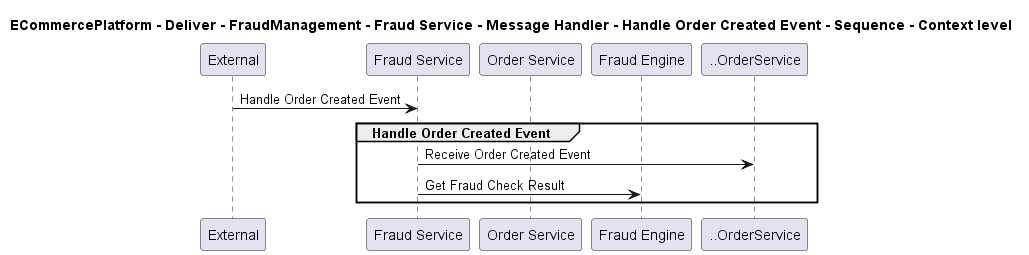

The diagram above was rendered by PlantUML. Its source (embedded in the PNG):
@startuml

title ECommercePlatform - Deliver - FraudManagement - Fraud Service - Message Handler - Handle Order Created Event - Sequence - Context level

participant "External" as C4InterFlow.SoftwareSystems.ExternalSystem
participant "Fraud Service" as ECommercePlatform.Deliver.FraudManagement.SoftwareSystems.FraudService
participant "Order Service" as ECommercePlatform.GenerateDemand.OrderManagement.SoftwareSystems.OrderService
participant "Fraud Engine" as ECommercePlatform.Deliver.FraudManagement.SoftwareSystems.FraudEngine

C4InterFlow.SoftwareSystems.ExternalSystem -> ECommercePlatform.Deliver.FraudManagement.SoftwareSystems.FraudService : Handle Order Created Event
group Handle Order Created Event
ECommercePlatform.Deliver.FraudManagement.SoftwareSystems.FraudService -> ..OrderService : Receive Order Created Event
ECommercePlatform.Deliver.FraudManagement.SoftwareSystems.FraudService -> ECommercePlatform.Deliver.FraudManagement.SoftwareSystems.FraudEngine : Get Fraud Check Result
end


@enduml